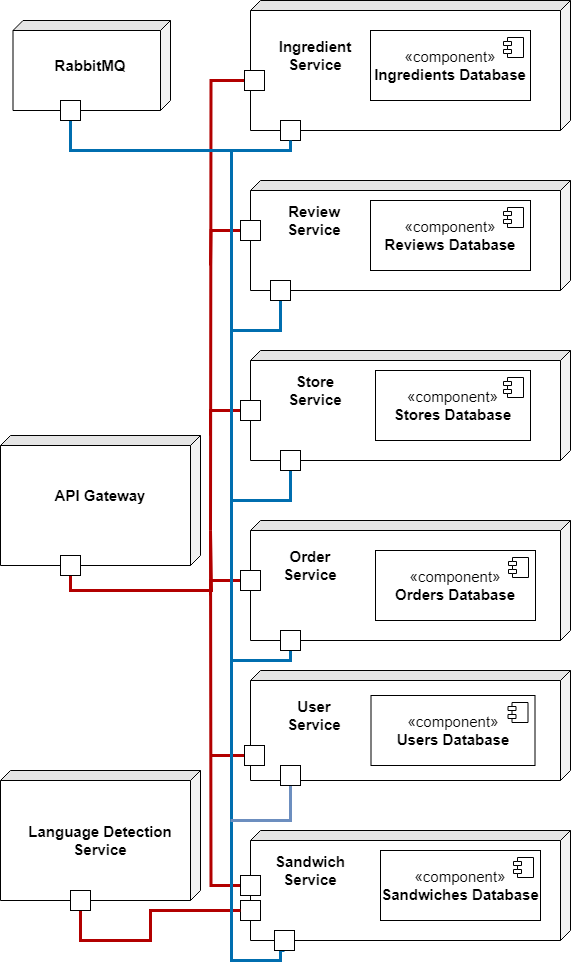

The diagram above was exported from draw.io. Its source (the exported page's mxGraphModel, read from the mxfile embedded in the PNG):
<mxGraphModel dx="1687" dy="941" grid="1" gridSize="10" guides="1" tooltips="1" connect="1" arrows="1" fold="1" page="1" pageScale="1" pageWidth="827" pageHeight="1169" math="0" shadow="0">
  <root>
    <mxCell id="0" />
    <mxCell id="1" parent="0" />
    <mxCell id="rEWA6uDmOFbiexmYZATX-2" value="" style="shape=cube;whiteSpace=wrap;html=1;boundedLbl=1;backgroundOutline=1;darkOpacity=0.05;darkOpacity2=0.1;direction=south;size=10;" parent="1" vertex="1">
      <mxGeometry x="10" y="455" width="200" height="130" as="geometry" />
    </mxCell>
    <mxCell id="rEWA6uDmOFbiexmYZATX-18" value="&lt;span style=&quot;font-size: 15px;&quot;&gt;API Gateway&lt;/span&gt;" style="text;html=1;strokeColor=none;fillColor=none;align=center;verticalAlign=middle;whiteSpace=wrap;rounded=0;fontStyle=1;fontSize=15;" parent="1" vertex="1">
      <mxGeometry x="60" y="500" width="100" height="30" as="geometry" />
    </mxCell>
    <mxCell id="rEWA6uDmOFbiexmYZATX-22" value="" style="shape=cube;whiteSpace=wrap;html=1;boundedLbl=1;backgroundOutline=1;darkOpacity=0.05;darkOpacity2=0.1;direction=south;size=10;" parent="1" vertex="1">
      <mxGeometry x="260" y="20" width="320" height="130" as="geometry" />
    </mxCell>
    <mxCell id="rEWA6uDmOFbiexmYZATX-25" value="&lt;span style=&quot;font-size: 15px; text-align: left; background-color: initial;&quot;&gt;Ingredient Service&lt;/span&gt;" style="text;html=1;strokeColor=none;fillColor=none;align=center;verticalAlign=middle;whiteSpace=wrap;rounded=0;fontStyle=1;fontSize=15;" parent="1" vertex="1">
      <mxGeometry x="270" y="50" width="110" height="50" as="geometry" />
    </mxCell>
    <mxCell id="rEWA6uDmOFbiexmYZATX-26" value="" style="shape=cube;whiteSpace=wrap;html=1;boundedLbl=1;backgroundOutline=1;darkOpacity=0.05;darkOpacity2=0.1;direction=south;size=10;" parent="1" vertex="1">
      <mxGeometry x="260" y="200" width="320" height="110" as="geometry" />
    </mxCell>
    <mxCell id="rEWA6uDmOFbiexmYZATX-29" value="&lt;span style=&quot;text-align: left; font-size: 15px;&quot;&gt;Review Service&lt;/span&gt;" style="text;html=1;strokeColor=none;fillColor=none;align=center;verticalAlign=middle;whiteSpace=wrap;rounded=0;fontStyle=1;fontSize=15;" parent="1" vertex="1">
      <mxGeometry x="274" y="220" width="100" height="40" as="geometry" />
    </mxCell>
    <mxCell id="rEWA6uDmOFbiexmYZATX-30" value="" style="shape=cube;whiteSpace=wrap;html=1;boundedLbl=1;backgroundOutline=1;darkOpacity=0.05;darkOpacity2=0.1;direction=south;size=10;" parent="1" vertex="1">
      <mxGeometry x="260" y="370" width="320" height="110" as="geometry" />
    </mxCell>
    <mxCell id="rEWA6uDmOFbiexmYZATX-33" value="&lt;b style=&quot;text-align: left;&quot;&gt;&lt;font style=&quot;font-size: 15px;&quot;&gt;Store Service&lt;/font&gt;&lt;/b&gt;" style="text;html=1;strokeColor=none;fillColor=none;align=center;verticalAlign=middle;whiteSpace=wrap;rounded=0;" parent="1" vertex="1">
      <mxGeometry x="280" y="390" width="90" height="40" as="geometry" />
    </mxCell>
    <mxCell id="rEWA6uDmOFbiexmYZATX-34" value="" style="shape=cube;whiteSpace=wrap;html=1;boundedLbl=1;backgroundOutline=1;darkOpacity=0.05;darkOpacity2=0.1;direction=south;size=10;" parent="1" vertex="1">
      <mxGeometry x="260" y="540" width="320" height="120" as="geometry" />
    </mxCell>
    <mxCell id="rEWA6uDmOFbiexmYZATX-37" value="&lt;b style=&quot;text-align: left; font-size: 15px;&quot;&gt;Order Service&lt;/b&gt;" style="text;html=1;strokeColor=none;fillColor=none;align=center;verticalAlign=middle;whiteSpace=wrap;rounded=0;fontSize=15;" parent="1" vertex="1">
      <mxGeometry x="270" y="570" width="100" height="30" as="geometry" />
    </mxCell>
    <mxCell id="rEWA6uDmOFbiexmYZATX-38" value="" style="shape=cube;whiteSpace=wrap;html=1;boundedLbl=1;backgroundOutline=1;darkOpacity=0.05;darkOpacity2=0.1;direction=south;size=10;" parent="1" vertex="1">
      <mxGeometry x="260" y="690" width="320" height="110" as="geometry" />
    </mxCell>
    <mxCell id="rEWA6uDmOFbiexmYZATX-41" value="&lt;b style=&quot;text-align: left; font-size: 15px;&quot;&gt;User Service&lt;/b&gt;" style="text;html=1;strokeColor=none;fillColor=none;align=center;verticalAlign=middle;whiteSpace=wrap;rounded=0;fontSize=15;" parent="1" vertex="1">
      <mxGeometry x="284" y="705" width="80" height="60" as="geometry" />
    </mxCell>
    <mxCell id="rEWA6uDmOFbiexmYZATX-42" value="" style="shape=cube;whiteSpace=wrap;html=1;boundedLbl=1;backgroundOutline=1;darkOpacity=0.05;darkOpacity2=0.1;direction=south;size=10;" parent="1" vertex="1">
      <mxGeometry x="260" y="850" width="320" height="110" as="geometry" />
    </mxCell>
    <mxCell id="rEWA6uDmOFbiexmYZATX-46" value="" style="shape=cube;whiteSpace=wrap;html=1;boundedLbl=1;backgroundOutline=1;darkOpacity=0.05;darkOpacity2=0.1;direction=south;size=10;" parent="1" vertex="1">
      <mxGeometry x="10" y="790" width="200" height="130" as="geometry" />
    </mxCell>
    <mxCell id="rEWA6uDmOFbiexmYZATX-49" value="&lt;b&gt;&lt;font style=&quot;font-size: 15px;&quot;&gt;Language Detection Service&lt;/font&gt;&lt;/b&gt;" style="text;html=1;strokeColor=none;fillColor=none;align=center;verticalAlign=middle;whiteSpace=wrap;rounded=0;" parent="1" vertex="1">
      <mxGeometry x="20" y="820" width="180" height="80" as="geometry" />
    </mxCell>
    <mxCell id="rEWA6uDmOFbiexmYZATX-51" value="&lt;font style=&quot;font-size: 15px;&quot;&gt;«component»&lt;br&gt;&lt;b&gt;Ingredients Database&lt;/b&gt;&lt;/font&gt;" style="html=1;dropTarget=0;whiteSpace=wrap;" parent="1" vertex="1">
      <mxGeometry x="380" y="50" width="160" height="70" as="geometry" />
    </mxCell>
    <mxCell id="rEWA6uDmOFbiexmYZATX-52" value="" style="shape=module;jettyWidth=8;jettyHeight=4;" parent="rEWA6uDmOFbiexmYZATX-51" vertex="1">
      <mxGeometry x="1" width="20" height="20" relative="1" as="geometry">
        <mxPoint x="-27" y="7" as="offset" />
      </mxGeometry>
    </mxCell>
    <mxCell id="rEWA6uDmOFbiexmYZATX-54" value="&lt;font style=&quot;font-size: 15px;&quot;&gt;«component»&lt;br&gt;&lt;b&gt;Reviews Database&lt;/b&gt;&lt;/font&gt;" style="html=1;dropTarget=0;whiteSpace=wrap;" parent="1" vertex="1">
      <mxGeometry x="380" y="220" width="160" height="70" as="geometry" />
    </mxCell>
    <mxCell id="rEWA6uDmOFbiexmYZATX-55" value="" style="shape=module;jettyWidth=8;jettyHeight=4;" parent="rEWA6uDmOFbiexmYZATX-54" vertex="1">
      <mxGeometry x="1" width="20" height="20" relative="1" as="geometry">
        <mxPoint x="-27" y="7" as="offset" />
      </mxGeometry>
    </mxCell>
    <mxCell id="rEWA6uDmOFbiexmYZATX-56" value="&lt;font style=&quot;font-size: 15px;&quot;&gt;«component»&lt;br&gt;&lt;b&gt;Stores&amp;nbsp;&lt;/b&gt;&lt;b style=&quot;border-color: var(--border-color);&quot;&gt;Database&lt;/b&gt;&lt;/font&gt;" style="html=1;dropTarget=0;whiteSpace=wrap;" parent="1" vertex="1">
      <mxGeometry x="385" y="390" width="155" height="70" as="geometry" />
    </mxCell>
    <mxCell id="rEWA6uDmOFbiexmYZATX-57" value="" style="shape=module;jettyWidth=8;jettyHeight=4;" parent="rEWA6uDmOFbiexmYZATX-56" vertex="1">
      <mxGeometry x="1" width="20" height="20" relative="1" as="geometry">
        <mxPoint x="-27" y="7" as="offset" />
      </mxGeometry>
    </mxCell>
    <mxCell id="rEWA6uDmOFbiexmYZATX-58" value="&lt;font style=&quot;font-size: 15px;&quot;&gt;«component»&lt;br&gt;&lt;b&gt;Orders&amp;nbsp;&lt;/b&gt;&lt;b style=&quot;border-color: var(--border-color);&quot;&gt;Database&lt;/b&gt;&lt;/font&gt;" style="html=1;dropTarget=0;whiteSpace=wrap;" parent="1" vertex="1">
      <mxGeometry x="385" y="570" width="160" height="70" as="geometry" />
    </mxCell>
    <mxCell id="rEWA6uDmOFbiexmYZATX-59" value="" style="shape=module;jettyWidth=8;jettyHeight=4;" parent="rEWA6uDmOFbiexmYZATX-58" vertex="1">
      <mxGeometry x="1" width="20" height="20" relative="1" as="geometry">
        <mxPoint x="-27" y="7" as="offset" />
      </mxGeometry>
    </mxCell>
    <mxCell id="rEWA6uDmOFbiexmYZATX-60" value="&lt;font style=&quot;font-size: 15px;&quot;&gt;«component»&lt;br&gt;&lt;b&gt;Users&amp;nbsp;&lt;/b&gt;&lt;b style=&quot;border-color: var(--border-color);&quot;&gt;Database&lt;/b&gt;&lt;/font&gt;" style="html=1;dropTarget=0;whiteSpace=wrap;" parent="1" vertex="1">
      <mxGeometry x="380.5" y="715" width="164" height="70" as="geometry" />
    </mxCell>
    <mxCell id="rEWA6uDmOFbiexmYZATX-61" value="" style="shape=module;jettyWidth=8;jettyHeight=4;" parent="rEWA6uDmOFbiexmYZATX-60" vertex="1">
      <mxGeometry x="1" width="20" height="20" relative="1" as="geometry">
        <mxPoint x="-27" y="7" as="offset" />
      </mxGeometry>
    </mxCell>
    <mxCell id="rEWA6uDmOFbiexmYZATX-62" value="&lt;font style=&quot;font-size: 15px;&quot;&gt;«component»&lt;br&gt;&lt;font style=&quot;font-size: 15px;&quot;&gt;&lt;b style=&quot;&quot;&gt;Sandwiches&amp;nbsp;&lt;/b&gt;&lt;b style=&quot;border-color: var(--border-color);&quot;&gt;Database&lt;/b&gt;&lt;/font&gt;&lt;/font&gt;" style="html=1;dropTarget=0;whiteSpace=wrap;" parent="1" vertex="1">
      <mxGeometry x="390" y="870" width="160" height="70" as="geometry" />
    </mxCell>
    <mxCell id="rEWA6uDmOFbiexmYZATX-63" value="" style="shape=module;jettyWidth=8;jettyHeight=4;" parent="rEWA6uDmOFbiexmYZATX-62" vertex="1">
      <mxGeometry x="1" width="20" height="20" relative="1" as="geometry">
        <mxPoint x="-27" y="7" as="offset" />
      </mxGeometry>
    </mxCell>
    <mxCell id="rEWA6uDmOFbiexmYZATX-90" style="edgeStyle=orthogonalEdgeStyle;rounded=0;orthogonalLoop=1;jettySize=auto;html=1;exitX=0.5;exitY=0.75;exitDx=0;exitDy=0;endArrow=none;endFill=0;fillColor=#e51400;strokeColor=#B20000;strokeWidth=3;exitPerimeter=0;" parent="1" source="rEWA6uDmOFbiexmYZATX-65" edge="1">
      <mxGeometry relative="1" as="geometry">
        <mxPoint x="220" y="550" as="targetPoint" />
        <Array as="points">
          <mxPoint x="80" y="610" />
          <mxPoint x="221" y="610" />
          <mxPoint x="221" y="550" />
        </Array>
      </mxGeometry>
    </mxCell>
    <mxCell id="rEWA6uDmOFbiexmYZATX-65" value="" style="rounded=0;whiteSpace=wrap;html=1;" parent="1" vertex="1">
      <mxGeometry x="70" y="575" width="20" height="20" as="geometry" />
    </mxCell>
    <mxCell id="rEWA6uDmOFbiexmYZATX-88" style="edgeStyle=orthogonalEdgeStyle;rounded=0;orthogonalLoop=1;jettySize=auto;html=1;exitX=0;exitY=0.5;exitDx=0;exitDy=0;endArrow=none;endFill=0;fillColor=#e51400;strokeColor=#B20000;strokeWidth=3;" parent="1" source="rEWA6uDmOFbiexmYZATX-66" edge="1">
      <mxGeometry relative="1" as="geometry">
        <mxPoint x="220" y="285" as="targetPoint" />
      </mxGeometry>
    </mxCell>
    <mxCell id="rEWA6uDmOFbiexmYZATX-66" value="" style="rounded=0;whiteSpace=wrap;html=1;" parent="1" vertex="1">
      <mxGeometry x="250" y="240" width="20" height="20" as="geometry" />
    </mxCell>
    <mxCell id="rEWA6uDmOFbiexmYZATX-92" style="edgeStyle=orthogonalEdgeStyle;rounded=0;orthogonalLoop=1;jettySize=auto;html=1;exitX=0;exitY=0.5;exitDx=0;exitDy=0;endArrow=none;endFill=0;strokeWidth=3;fillColor=#e51400;strokeColor=#B20000;" parent="1" source="rEWA6uDmOFbiexmYZATX-67" edge="1">
      <mxGeometry relative="1" as="geometry">
        <mxPoint x="220" y="455" as="targetPoint" />
      </mxGeometry>
    </mxCell>
    <mxCell id="rEWA6uDmOFbiexmYZATX-67" value="" style="rounded=0;whiteSpace=wrap;html=1;" parent="1" vertex="1">
      <mxGeometry x="250" y="420" width="20" height="20" as="geometry" />
    </mxCell>
    <mxCell id="rEWA6uDmOFbiexmYZATX-93" style="edgeStyle=orthogonalEdgeStyle;rounded=0;orthogonalLoop=1;jettySize=auto;html=1;exitX=0;exitY=0.5;exitDx=0;exitDy=0;endArrow=none;endFill=0;fillColor=#e51400;strokeColor=#B20000;strokeWidth=3;" parent="1" source="rEWA6uDmOFbiexmYZATX-68" edge="1">
      <mxGeometry relative="1" as="geometry">
        <mxPoint x="220" y="615" as="targetPoint" />
      </mxGeometry>
    </mxCell>
    <mxCell id="rEWA6uDmOFbiexmYZATX-68" value="" style="rounded=0;whiteSpace=wrap;html=1;" parent="1" vertex="1">
      <mxGeometry x="250" y="590" width="20" height="20" as="geometry" />
    </mxCell>
    <mxCell id="rEWA6uDmOFbiexmYZATX-94" style="edgeStyle=orthogonalEdgeStyle;rounded=0;orthogonalLoop=1;jettySize=auto;html=1;exitX=0;exitY=0.5;exitDx=0;exitDy=0;endArrow=none;endFill=0;strokeWidth=3;fillColor=#e51400;strokeColor=#B20000;" parent="1" source="rEWA6uDmOFbiexmYZATX-69" edge="1">
      <mxGeometry relative="1" as="geometry">
        <mxPoint x="220" y="775" as="targetPoint" />
      </mxGeometry>
    </mxCell>
    <mxCell id="rEWA6uDmOFbiexmYZATX-69" value="" style="rounded=0;whiteSpace=wrap;html=1;" parent="1" vertex="1">
      <mxGeometry x="254" y="765" width="20" height="20" as="geometry" />
    </mxCell>
    <mxCell id="rEWA6uDmOFbiexmYZATX-70" value="" style="rounded=0;whiteSpace=wrap;html=1;" parent="1" vertex="1">
      <mxGeometry x="250" y="920" width="20" height="20" as="geometry" />
    </mxCell>
    <mxCell id="rEWA6uDmOFbiexmYZATX-85" style="edgeStyle=orthogonalEdgeStyle;rounded=0;orthogonalLoop=1;jettySize=auto;html=1;exitX=1;exitY=0.5;exitDx=0;exitDy=0;entryX=0;entryY=0.5;entryDx=0;entryDy=0;endArrow=none;endFill=0;fillColor=#e51400;strokeColor=#B20000;strokeWidth=3;" parent="1" source="rEWA6uDmOFbiexmYZATX-71" target="rEWA6uDmOFbiexmYZATX-70" edge="1">
      <mxGeometry relative="1" as="geometry">
        <Array as="points">
          <mxPoint x="90" y="920" />
          <mxPoint x="90" y="960" />
          <mxPoint x="160" y="960" />
          <mxPoint x="160" y="930" />
        </Array>
      </mxGeometry>
    </mxCell>
    <mxCell id="rEWA6uDmOFbiexmYZATX-71" value="" style="rounded=0;whiteSpace=wrap;html=1;" parent="1" vertex="1">
      <mxGeometry x="80" y="910" width="20" height="20" as="geometry" />
    </mxCell>
    <mxCell id="rEWA6uDmOFbiexmYZATX-89" style="edgeStyle=orthogonalEdgeStyle;rounded=0;orthogonalLoop=1;jettySize=auto;html=1;exitX=0;exitY=0.5;exitDx=0;exitDy=0;endArrow=none;endFill=0;fillColor=#e51400;strokeColor=#B20000;strokeWidth=3;" parent="1" source="rEWA6uDmOFbiexmYZATX-78" edge="1">
      <mxGeometry relative="1" as="geometry">
        <mxPoint x="220" y="550" as="targetPoint" />
      </mxGeometry>
    </mxCell>
    <mxCell id="rEWA6uDmOFbiexmYZATX-78" value="" style="rounded=0;whiteSpace=wrap;html=1;" parent="1" vertex="1">
      <mxGeometry x="254" y="90" width="20" height="20" as="geometry" />
    </mxCell>
    <mxCell id="rEWA6uDmOFbiexmYZATX-91" style="edgeStyle=orthogonalEdgeStyle;rounded=0;orthogonalLoop=1;jettySize=auto;html=1;exitX=0;exitY=0.5;exitDx=0;exitDy=0;endArrow=none;endFill=0;fillColor=#e51400;strokeColor=#B20000;strokeWidth=3;" parent="1" source="rEWA6uDmOFbiexmYZATX-86" edge="1">
      <mxGeometry relative="1" as="geometry">
        <mxPoint x="220" y="550" as="targetPoint" />
      </mxGeometry>
    </mxCell>
    <mxCell id="rEWA6uDmOFbiexmYZATX-86" value="" style="rounded=0;whiteSpace=wrap;html=1;" parent="1" vertex="1">
      <mxGeometry x="250" y="895" width="20" height="20" as="geometry" />
    </mxCell>
    <mxCell id="rEWA6uDmOFbiexmYZATX-101" value="" style="shape=cube;whiteSpace=wrap;html=1;boundedLbl=1;backgroundOutline=1;darkOpacity=0.05;darkOpacity2=0.1;direction=south;size=10;" parent="1" vertex="1">
      <mxGeometry x="22.5" y="40" width="157.5" height="90" as="geometry" />
    </mxCell>
    <mxCell id="rEWA6uDmOFbiexmYZATX-104" value="&lt;b style=&quot;font-size: 15px;&quot;&gt;RabbitMQ&lt;/b&gt;" style="text;html=1;strokeColor=none;fillColor=none;align=center;verticalAlign=middle;whiteSpace=wrap;rounded=0;fontSize=15;" parent="1" vertex="1">
      <mxGeometry x="40" y="60" width="120" height="50" as="geometry" />
    </mxCell>
    <mxCell id="rEWA6uDmOFbiexmYZATX-112" value="" style="rounded=0;whiteSpace=wrap;html=1;" parent="1" vertex="1">
      <mxGeometry x="290" y="140" width="20" height="20" as="geometry" />
    </mxCell>
    <mxCell id="rEWA6uDmOFbiexmYZATX-126" style="edgeStyle=orthogonalEdgeStyle;rounded=0;orthogonalLoop=1;jettySize=auto;html=1;exitX=0.5;exitY=1;exitDx=0;exitDy=0;endArrow=none;endFill=0;fillColor=#1ba1e2;strokeColor=#006EAF;strokeWidth=3;" parent="1" source="rEWA6uDmOFbiexmYZATX-113" edge="1">
      <mxGeometry relative="1" as="geometry">
        <mxPoint x="240" y="350" as="targetPoint" />
        <Array as="points">
          <mxPoint x="290" y="350" />
        </Array>
      </mxGeometry>
    </mxCell>
    <mxCell id="rEWA6uDmOFbiexmYZATX-113" value="" style="rounded=0;whiteSpace=wrap;html=1;" parent="1" vertex="1">
      <mxGeometry x="280" y="300" width="20" height="20" as="geometry" />
    </mxCell>
    <mxCell id="rEWA6uDmOFbiexmYZATX-131" style="edgeStyle=orthogonalEdgeStyle;rounded=0;orthogonalLoop=1;jettySize=auto;html=1;exitX=0.5;exitY=1;exitDx=0;exitDy=0;endArrow=none;endFill=0;fillColor=#1ba1e2;strokeColor=#006EAF;strokeWidth=3;" parent="1" source="rEWA6uDmOFbiexmYZATX-116" edge="1">
      <mxGeometry relative="1" as="geometry">
        <mxPoint x="240" y="680" as="targetPoint" />
        <Array as="points">
          <mxPoint x="300" y="680" />
        </Array>
      </mxGeometry>
    </mxCell>
    <mxCell id="rEWA6uDmOFbiexmYZATX-116" value="" style="rounded=0;whiteSpace=wrap;html=1;" parent="1" vertex="1">
      <mxGeometry x="290" y="650" width="20" height="20" as="geometry" />
    </mxCell>
    <mxCell id="rEWA6uDmOFbiexmYZATX-123" style="edgeStyle=orthogonalEdgeStyle;rounded=0;orthogonalLoop=1;jettySize=auto;html=1;exitX=0.5;exitY=1;exitDx=0;exitDy=0;entryX=0.5;entryY=1;entryDx=0;entryDy=0;endArrow=none;endFill=0;fillColor=#1ba1e2;strokeColor=#006EAF;strokeWidth=3;" parent="1" source="rEWA6uDmOFbiexmYZATX-118" target="rEWA6uDmOFbiexmYZATX-120" edge="1">
      <mxGeometry relative="1" as="geometry">
        <mxPoint x="390" y="1060" as="targetPoint" />
        <Array as="points">
          <mxPoint x="80" y="170" />
          <mxPoint x="241" y="170" />
          <mxPoint x="241" y="980" />
          <mxPoint x="290" y="980" />
        </Array>
      </mxGeometry>
    </mxCell>
    <mxCell id="rEWA6uDmOFbiexmYZATX-118" value="" style="rounded=0;whiteSpace=wrap;html=1;" parent="1" vertex="1">
      <mxGeometry x="70" y="120" width="20" height="20" as="geometry" />
    </mxCell>
    <mxCell id="rEWA6uDmOFbiexmYZATX-132" style="edgeStyle=orthogonalEdgeStyle;rounded=0;orthogonalLoop=1;jettySize=auto;html=1;exitX=0.5;exitY=1;exitDx=0;exitDy=0;endArrow=none;endFill=0;fillColor=#dae8fc;strokeColor=#6c8ebf;strokeWidth=3;" parent="1" source="rEWA6uDmOFbiexmYZATX-119" edge="1">
      <mxGeometry relative="1" as="geometry">
        <mxPoint x="240" y="840" as="targetPoint" />
        <Array as="points">
          <mxPoint x="300" y="840" />
        </Array>
      </mxGeometry>
    </mxCell>
    <mxCell id="rEWA6uDmOFbiexmYZATX-119" value="" style="rounded=0;whiteSpace=wrap;html=1;" parent="1" vertex="1">
      <mxGeometry x="290" y="785" width="20" height="20" as="geometry" />
    </mxCell>
    <mxCell id="rEWA6uDmOFbiexmYZATX-120" value="" style="rounded=0;whiteSpace=wrap;html=1;" parent="1" vertex="1">
      <mxGeometry x="284" y="950" width="20" height="20" as="geometry" />
    </mxCell>
    <mxCell id="rEWA6uDmOFbiexmYZATX-129" style="edgeStyle=orthogonalEdgeStyle;rounded=0;orthogonalLoop=1;jettySize=auto;html=1;exitX=0.5;exitY=1;exitDx=0;exitDy=0;endArrow=none;endFill=0;strokeWidth=3;fillColor=#1ba1e2;strokeColor=#006EAF;" parent="1" source="rEWA6uDmOFbiexmYZATX-128" edge="1">
      <mxGeometry relative="1" as="geometry">
        <mxPoint x="240" y="520" as="targetPoint" />
        <Array as="points">
          <mxPoint x="300" y="520" />
        </Array>
      </mxGeometry>
    </mxCell>
    <mxCell id="rEWA6uDmOFbiexmYZATX-128" value="" style="rounded=0;whiteSpace=wrap;html=1;" parent="1" vertex="1">
      <mxGeometry x="290" y="470" width="20" height="20" as="geometry" />
    </mxCell>
    <mxCell id="R8Lwhi8qLMotV5fruTM1-9" style="edgeStyle=orthogonalEdgeStyle;rounded=0;orthogonalLoop=1;jettySize=auto;html=1;exitX=0.5;exitY=1;exitDx=0;exitDy=0;endArrow=none;endFill=0;fillColor=#1ba1e2;strokeColor=#006EAF;strokeWidth=3;" edge="1" parent="1" source="rEWA6uDmOFbiexmYZATX-112">
      <mxGeometry relative="1" as="geometry">
        <mxPoint x="240" y="170" as="targetPoint" />
        <Array as="points">
          <mxPoint x="300" y="170" />
        </Array>
        <mxPoint x="424" y="160" as="sourcePoint" />
      </mxGeometry>
    </mxCell>
    <mxCell id="R8Lwhi8qLMotV5fruTM1-14" value="&lt;b style=&quot;text-align: left; font-size: 15px;&quot;&gt;Sandwich Service&lt;/b&gt;" style="text;html=1;strokeColor=none;fillColor=none;align=center;verticalAlign=middle;whiteSpace=wrap;rounded=0;fontSize=15;" vertex="1" parent="1">
      <mxGeometry x="280" y="860" width="80" height="60" as="geometry" />
    </mxCell>
  </root>
</mxGraphModel>